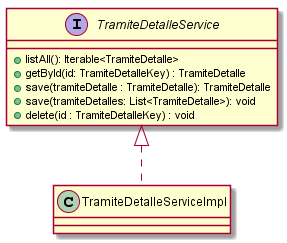

The diagram above was rendered by PlantUML. Its source (embedded in the PNG):
@startuml TramiteDetalleService
interface TramiteDetalleService {
 + listAll(): Iterable<TramiteDetalle>
 + getById(id: TramiteDetalleKey) : TramiteDetalle
 + save(tramiteDetalle : TramiteDetalle): TramiteDetalle
 + save(tramiteDetalles: List<TramiteDetalle>): void
 + delete(id : TramiteDetalleKey) : void
}
TramiteDetalleService <|.. TramiteDetalleServiceImpl
@enduml